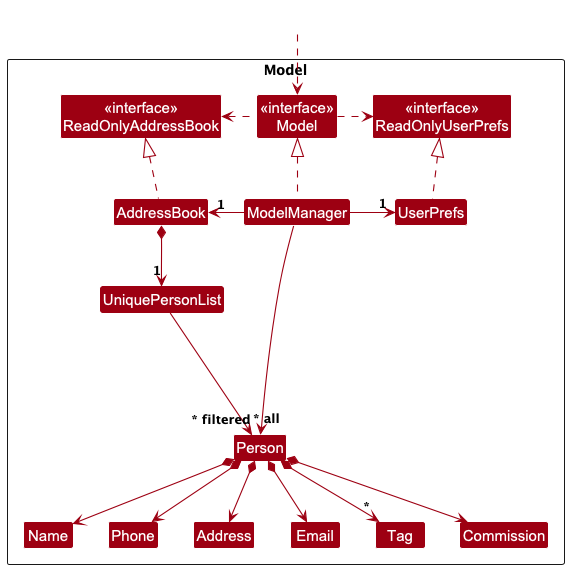

The diagram above was rendered by PlantUML. Its source (embedded in the PNG):
@startuml
!include style.puml
skinparam arrowThickness 1.1
skinparam arrowColor MODEL_COLOR
skinparam classBackgroundColor MODEL_COLOR

Package Model as ModelPackage <<Rectangle>>{
Class "<<interface>>\nReadOnlyAddressBook" as ReadOnlyAddressBook
Class "<<interface>>\nReadOnlyUserPrefs" as ReadOnlyUserPrefs
Class "<<interface>>\nModel" as Model
Class AddressBook
Class ModelManager
Class UserPrefs

Class UniquePersonList
Class Person
Class Address
Class Email
Class Name
Class Phone
Class Tag
Class Commission

Class I #FFFFFF
}

Class HiddenOutside #FFFFFF
HiddenOutside ..> Model

AddressBook .up.|> ReadOnlyAddressBook

ModelManager .up.|> Model
Model .right.> ReadOnlyUserPrefs
Model .left.> ReadOnlyAddressBook
ModelManager -left-> "1" AddressBook
ModelManager -right-> "1" UserPrefs
UserPrefs .up.|> ReadOnlyUserPrefs

AddressBook *--> "1" UniquePersonList
UniquePersonList --> "~* all" Person
Person *--> Name
Person *--> Phone
Person *--> Email
Person *--> Address
Person *--> Commission
Person *--> "*" Tag

Person -[hidden]up--> I
UniquePersonList -[hidden]right-> I

Name -[hidden]right-> Phone
Phone -[hidden]right-> Address
Address -[hidden]right-> Email

ModelManager --> "~* filtered" Person
@enduml